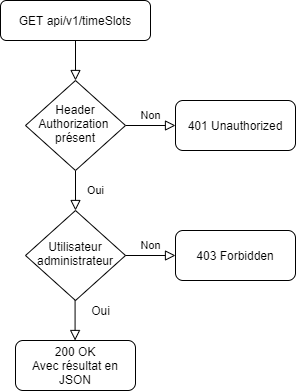

The diagram above was exported from draw.io. Its source (the exported page's mxGraphModel, read from the mxfile embedded in the PNG):
<mxGraphModel dx="1182" dy="707" grid="1" gridSize="10" guides="1" tooltips="1" connect="1" arrows="1" fold="1" page="1" pageScale="1" pageWidth="827" pageHeight="1169" math="0" shadow="0">
  <root>
    <mxCell id="WIyWlLk6GJQsqaUBKTNV-0" />
    <mxCell id="WIyWlLk6GJQsqaUBKTNV-1" parent="WIyWlLk6GJQsqaUBKTNV-0" />
    <mxCell id="WIyWlLk6GJQsqaUBKTNV-2" value="" style="rounded=0;html=1;jettySize=auto;orthogonalLoop=1;fontSize=11;endArrow=block;endFill=0;endSize=8;strokeWidth=1;shadow=0;labelBackgroundColor=none;edgeStyle=orthogonalEdgeStyle;" parent="WIyWlLk6GJQsqaUBKTNV-1" source="WIyWlLk6GJQsqaUBKTNV-3" target="WIyWlLk6GJQsqaUBKTNV-6" edge="1">
      <mxGeometry relative="1" as="geometry" />
    </mxCell>
    <mxCell id="WIyWlLk6GJQsqaUBKTNV-3" value="GET api/v1/timeSlots" style="rounded=1;whiteSpace=wrap;html=1;fontSize=12;glass=0;strokeWidth=1;shadow=0;" parent="WIyWlLk6GJQsqaUBKTNV-1" vertex="1">
      <mxGeometry x="145" y="40" width="150" height="40" as="geometry" />
    </mxCell>
    <mxCell id="WIyWlLk6GJQsqaUBKTNV-4" value="Oui" style="rounded=0;html=1;jettySize=auto;orthogonalLoop=1;fontSize=11;endArrow=block;endFill=0;endSize=8;strokeWidth=1;shadow=0;labelBackgroundColor=none;edgeStyle=orthogonalEdgeStyle;" parent="WIyWlLk6GJQsqaUBKTNV-1" source="WIyWlLk6GJQsqaUBKTNV-6" target="WIyWlLk6GJQsqaUBKTNV-10" edge="1">
      <mxGeometry y="20" relative="1" as="geometry">
        <mxPoint as="offset" />
      </mxGeometry>
    </mxCell>
    <mxCell id="WIyWlLk6GJQsqaUBKTNV-5" value="Non" style="edgeStyle=orthogonalEdgeStyle;rounded=0;html=1;jettySize=auto;orthogonalLoop=1;fontSize=11;endArrow=block;endFill=0;endSize=8;strokeWidth=1;shadow=0;labelBackgroundColor=none;" parent="WIyWlLk6GJQsqaUBKTNV-1" source="WIyWlLk6GJQsqaUBKTNV-6" target="WIyWlLk6GJQsqaUBKTNV-7" edge="1">
      <mxGeometry y="10" relative="1" as="geometry">
        <mxPoint as="offset" />
      </mxGeometry>
    </mxCell>
    <mxCell id="WIyWlLk6GJQsqaUBKTNV-6" value="Header Authorization&amp;nbsp;&lt;br&gt;présent" style="rhombus;whiteSpace=wrap;html=1;shadow=0;fontFamily=Helvetica;fontSize=12;align=center;strokeWidth=1;spacing=6;spacingTop=-4;" parent="WIyWlLk6GJQsqaUBKTNV-1" vertex="1">
      <mxGeometry x="170" y="120" width="100" height="90" as="geometry" />
    </mxCell>
    <mxCell id="WIyWlLk6GJQsqaUBKTNV-7" value="401 Unauthorized" style="rounded=1;whiteSpace=wrap;html=1;fontSize=12;glass=0;strokeWidth=1;shadow=0;" parent="WIyWlLk6GJQsqaUBKTNV-1" vertex="1">
      <mxGeometry x="320" y="140" width="120" height="50" as="geometry" />
    </mxCell>
    <mxCell id="WIyWlLk6GJQsqaUBKTNV-10" value="Utilisateur administrateur" style="rhombus;whiteSpace=wrap;html=1;shadow=0;fontFamily=Helvetica;fontSize=12;align=center;strokeWidth=1;spacing=6;spacingTop=-4;" parent="WIyWlLk6GJQsqaUBKTNV-1" vertex="1">
      <mxGeometry x="170" y="250" width="100" height="90" as="geometry" />
    </mxCell>
    <mxCell id="524g6i1hWJ2-e89ul838-13" value="200 OK&lt;br&gt;Avec résultat en JSON" style="rounded=1;whiteSpace=wrap;html=1;fontSize=12;glass=0;strokeWidth=1;shadow=0;" parent="WIyWlLk6GJQsqaUBKTNV-1" vertex="1">
      <mxGeometry x="160" y="380" width="120" height="50" as="geometry" />
    </mxCell>
    <mxCell id="gWm7qc8y0CJUW43s-Hzs-0" value="Non" style="edgeStyle=orthogonalEdgeStyle;rounded=0;html=1;jettySize=auto;orthogonalLoop=1;fontSize=11;endArrow=block;endFill=0;endSize=8;strokeWidth=1;shadow=0;labelBackgroundColor=none;" parent="WIyWlLk6GJQsqaUBKTNV-1" target="gWm7qc8y0CJUW43s-Hzs-1" edge="1">
      <mxGeometry y="10" relative="1" as="geometry">
        <mxPoint as="offset" />
        <mxPoint x="270" y="295" as="sourcePoint" />
      </mxGeometry>
    </mxCell>
    <mxCell id="gWm7qc8y0CJUW43s-Hzs-1" value="403 Forbidden" style="rounded=1;whiteSpace=wrap;html=1;fontSize=12;glass=0;strokeWidth=1;shadow=0;" parent="WIyWlLk6GJQsqaUBKTNV-1" vertex="1">
      <mxGeometry x="320" y="270" width="120" height="50" as="geometry" />
    </mxCell>
    <mxCell id="a6PVWOtKJfk86Tn7hLOz-1" value="" style="rounded=0;html=1;jettySize=auto;orthogonalLoop=1;fontSize=11;endArrow=block;endFill=0;endSize=8;strokeWidth=1;shadow=0;labelBackgroundColor=none;edgeStyle=orthogonalEdgeStyle;" parent="WIyWlLk6GJQsqaUBKTNV-1" edge="1">
      <mxGeometry x="0.5" y="130" relative="1" as="geometry">
        <mxPoint as="offset" />
        <mxPoint x="219.57999999999993" y="340" as="sourcePoint" />
        <mxPoint x="219.57999999999993" y="380" as="targetPoint" />
      </mxGeometry>
    </mxCell>
    <mxCell id="lKvcHDazUDjxED1GinkV-0" value="Oui" style="text;html=1;align=center;verticalAlign=middle;resizable=0;points=[];autosize=1;strokeColor=none;" parent="WIyWlLk6GJQsqaUBKTNV-1" vertex="1">
      <mxGeometry x="230" y="340" width="30" height="20" as="geometry" />
    </mxCell>
  </root>
</mxGraphModel>